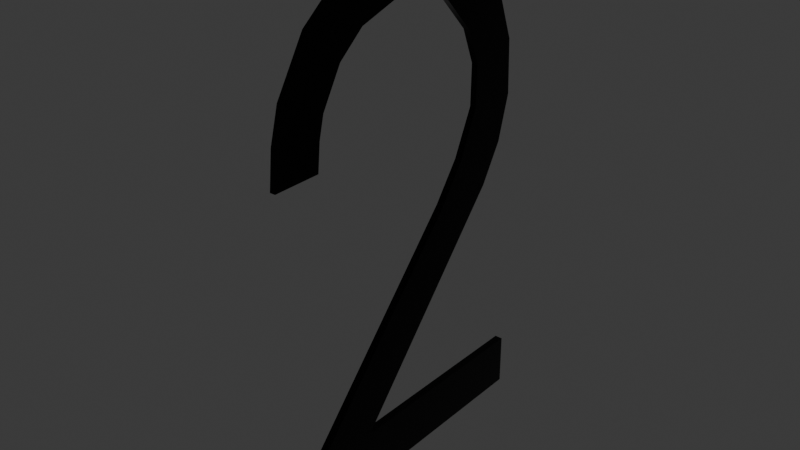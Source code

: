 # Source: Numero_2.blend  (saved by Blender 4.0.36; exported with 4.5.12 LTS)
import bpy
from mathutils import Matrix  # noqa: F401  (used for matrix-valued properties, if any)

bpy.ops.wm.read_factory_settings(use_empty=True)
scene = bpy.context.scene
scene.name = 'Scene'

# ---- collections
col_collection = bpy.data.collections.new('Collection'); scene.collection.children.link(col_collection)

# ---- materials (node trees are filled in below, after node groups)
mat_material_001 = bpy.data.materials.new('Material.001')
mat_material_001.use_transparent_shadow = False

# ---- node groups
ng_auto_smooth = bpy.data.node_groups.new('Auto Smooth', 'GeometryNodeTree')
_s = ng_auto_smooth.interface.new_socket(name='Geometry', in_out='OUTPUT', socket_type='NodeSocketGeometry')
_s = ng_auto_smooth.interface.new_socket(name='Geometry', in_out='INPUT', socket_type='NodeSocketGeometry')
_s = ng_auto_smooth.interface.new_socket(name='Angle', in_out='INPUT', socket_type='NodeSocketFloat')
_s.subtype = 'ANGLE'
_s.min_value = 0.0
_s.max_value = 3.142
ng_auto_smooth.is_modifier = True
_N = ng_auto_smooth.nodes; _L = ng_auto_smooth.links
n0 = _N.new('NodeGroupOutput'); n0.name = 'Group Output'; n0.location = (480, -100)
n1 = _N.new('NodeGroupInput'); n1.name = 'Group Input'; n1.location = (-420, -300)
n2 = _N.new('NodeGroupInput'); n2.name = 'Group Input.001'; n2.location = (-60, -100)
n3 = _N.new('GeometryNodeSetShadeSmooth'); n3.name = 'Set Shade Smooth'; n3.location = (120, -100)
n3.domain = 'EDGE'
n4 = _N.new('GeometryNodeSetShadeSmooth'); n4.name = 'Set Shade Smooth.001'; n4.location = (300, -100)
n5 = _N.new('GeometryNodeInputMeshEdgeAngle'); n5.name = 'Edge Angle'; n5.location = (-420, -220)
n6 = _N.new('GeometryNodeInputEdgeSmooth'); n6.name = 'Is Edge Smooth'; n6.location = (-60, -160)
n7 = _N.new('GeometryNodeInputShadeSmooth'); n7.name = 'Is Face Smooth'; n7.location = (-240, -340)
n8 = _N.new('FunctionNodeBooleanMath'); n8.name = 'Boolean Math'; n8.location = (-60, -220)
n9 = _N.new('FunctionNodeCompare'); n9.name = 'Compare'; n9.location = (-240, -180)
n9.operation = 'LESS_EQUAL'
_L.new(n5.outputs[0], n9.inputs[0])
_L.new(n4.outputs[0], n0.inputs[0])
_L.new(n1.outputs[1], n9.inputs[1])
_L.new(n9.outputs[0], n8.inputs[0])
_L.new(n7.outputs[0], n8.inputs[1])
_L.new(n2.outputs[0], n3.inputs[0])
_L.new(n6.outputs[0], n3.inputs[1])
_L.new(n3.outputs[0], n4.inputs[0])
_L.new(n8.outputs[0], n3.inputs[2])
n0.is_active_output = True

# ---- material node trees
mat_material_001.use_nodes = True; mat_material_001.node_tree.nodes.clear()
_N = mat_material_001.node_tree.nodes; _L = mat_material_001.node_tree.links
n0 = _N.new('ShaderNodeBsdfPrincipled'); n0.name = 'Principled BSDF'; n0.location = (10, 300)
n0.inputs[0].default_value = (0.0, 0.0, 0.0, 1.0)
n0.inputs[1].default_value = 0.6736
n0.inputs[2].default_value = 0.1373
n0.inputs[3].default_value = 1.45
n1 = _N.new('ShaderNodeOutputMaterial'); n1.name = 'Material Output'; n1.location = (300, 300)
_L.new(n0.outputs[0], n1.inputs[0])
n1.is_active_output = True

# ---- world
world_world = bpy.data.worlds.new('World'); scene.world = world_world
world_world.use_nodes = True; world_world.node_tree.nodes.clear()
_N = world_world.node_tree.nodes; _L = world_world.node_tree.links
n0 = _N.new('ShaderNodeOutputWorld'); n0.name = 'World Output'; n0.location = (300, 300)
n1 = _N.new('ShaderNodeBackground'); n1.name = 'Background'; n1.location = (10, 300)
n1.inputs[0].default_value = (0.05088, 0.05088, 0.05088, 1.0)
_L.new(n1.outputs[0], n0.inputs[0])
n0.is_active_output = True
world_world.color = (0.05088, 0.05088, 0.05088)
world_world.use_sun_shadow = False
world_world.sun_shadow_jitter_overblur = 0.0

# ---- meshes
me_cube_001 = bpy.data.meshes.new('Cube.001')
me_cube_001.from_pydata([(-1.0, -11.53, -1.1), (-1.0, -9.742, 1.0), (-1.0, 1.0, -1.0), (-1.0, 1.0, 1.0), (1.0, -11.53, -1.1), (1.0, -9.742, 1.0), (1.0, 1.0, -1.0), (1.0, 1.0, 1.0), (-1.0, -8.594, -1.1), (-1.0, -7.108, 1.0), (1.0, -8.594, -1.1), (1.0, -7.108, 1.0), (-0.9159, -3.087, 8.479), (0.9159, -3.087, 8.479), (-0.9159, -0.6753, 8.479), (0.9159, -0.6753, 8.479), (-0.8576, -2.076, 9.914), (0.8576, -2.076, 9.914), (-0.8576, 0.1828, 9.914), (0.8576, 0.1828, 9.914), (-0.7927, -1.289, 11.65), (0.7927, -1.289, 11.65), (-0.7927, 0.6872, 11.62), (0.7927, 0.6872, 11.62), (-0.7927, -1.263, 13.22), (0.7927, -1.263, 13.22), (-0.7927, 0.6055, 13.69), (0.7927, 0.6055, 13.69), (-0.7927, -1.803, 14.57), (0.7927, -1.803, 14.57), (-0.7927, -0.02831, 15.38), (0.7927, -0.02831, 15.38), (-0.7927, -2.983, 15.83), (0.7927, -2.983, 15.83), (-0.7927, -1.853, 17.46), (0.7927, -1.853, 17.46), (-0.699, -4.366, 16.42), (0.699, -4.366, 16.42), (-0.699, -4.012, 18.23), (0.699, -4.012, 18.23), (-0.699, -5.566, 16.44), (0.699, -5.566, 16.44), (-0.699, -5.74, 18.27), (0.699, -5.74, 18.27), (-0.6897, -7.117, 15.94), (0.6897, -7.117, 15.94), (-0.6897, -7.931, 17.57), (0.6897, -7.931, 17.57), (-0.6897, -8.121, 15.08), (0.6897, -8.121, 15.08), (-0.6897, -9.42, 16.35), (0.6897, -9.42, 16.35), (-0.6897, -8.897, 13.72), (0.6897, -8.897, 13.72), (-0.6897, -10.55, 14.47), (0.6897, -10.55, 14.47), (-0.6897, -9.094, 12.91), (0.6897, -9.094, 12.91), (-0.6897, -10.88, 13.21), (0.6897, -10.88, 13.21), (-0.6897, -9.198, 11.87), (0.6897, -9.198, 11.87), (-0.6897, -11.01, 11.85), (0.6897, -11.01, 11.85)], [], [(8, 9, 3, 2), (2, 3, 7, 6), (10, 11, 5, 4), (4, 5, 1, 0), (8, 10, 4, 0), (11, 9, 14, 15), (7, 3, 9, 11), (2, 6, 10, 8), (6, 7, 11, 10), (0, 1, 9, 8), (15, 14, 18, 19), (5, 11, 15, 13), (9, 1, 12, 14), (1, 5, 13, 12), (16, 17, 21, 20), (12, 13, 17, 16), (14, 12, 16, 18), (13, 15, 19, 17), (22, 20, 24, 26), (18, 16, 20, 22), (17, 19, 23, 21), (19, 18, 22, 23), (27, 26, 30, 31), (21, 23, 27, 25), (23, 22, 26, 27), (20, 21, 25, 24), (30, 28, 32, 34), (24, 25, 29, 28), (26, 24, 28, 30), (25, 27, 31, 29), (34, 32, 36, 38), (29, 31, 35, 33), (31, 30, 34, 35), (28, 29, 33, 32), (39, 38, 42, 43), (33, 35, 39, 37), (35, 34, 38, 39), (32, 33, 37, 36), (42, 40, 44, 46), (36, 37, 41, 40), (38, 36, 40, 42), (37, 39, 43, 41), (45, 47, 51, 49), (41, 43, 47, 45), (43, 42, 46, 47), (40, 41, 45, 44), (51, 50, 54, 55), (47, 46, 50, 51), (44, 45, 49, 48), (46, 44, 48, 50), (54, 52, 56, 58), (48, 49, 53, 52), (50, 48, 52, 54), (49, 51, 55, 53), (59, 58, 62, 63), (53, 55, 59, 57), (55, 54, 58, 59), (52, 53, 57, 56), (63, 62, 60, 61), (56, 57, 61, 60), (58, 56, 60, 62), (57, 59, 63, 61)])
me_cube_001.polygons.foreach_set('use_smooth', [True] * 62)
_uv = me_cube_001.uv_layers.new(name='UVMap')
_uv.uv.foreach_set('vector', [0.375, 0.05966, 0.625, 0.05966, 0.625, 0.25, 0.375, 0.25, 0.375, 0.25, 0.625, 0.25, 0.625, 0.5, 0.375, 0.5, 0.375, 0.6903, 0.625, 0.6903, 0.625, 0.75, 0.375, 0.75, 0.375, 0.75, 0.625, 0.75, 0.625, 1.0, 0.375, 1.0, 0.125, 0.6903, 0.375, 0.6903, 0.375, 0.75, 0.125, 0.75, 0.625, 0.6903, 0.875, 0.6903, 0.875, 0.6903, 0.625, 0.6903, 0.625, 0.5, 0.875, 0.5, 0.875, 0.6903, 0.625, 0.6903, 0.125, 0.5, 0.375, 0.5, 0.375, 0.6903, 0.125, 0.6903, 0.375, 0.5, 0.625, 0.5, 0.625, 0.6903, 0.375, 0.6903, 0.375, 0.0, 0.625, 0.0, 0.625, 0.05966, 0.375, 0.05966, 0.625, 0.6903, 0.875, 0.6903, 0.875, 0.6903, 0.625, 0.6903, 0.625, 0.75, 0.625, 0.6903, 0.625, 0.6903, 0.625, 0.75, 0.625, 0.05966, 0.625, 0.0, 0.625, 0.0, 0.625, 0.05966, 0.625, 1.0, 0.625, 0.75, 0.625, 0.75, 0.625, 1.0, 0.625, 1.0, 0.625, 0.75, 0.625, 0.75, 0.625, 1.0, 0.625, 1.0, 0.625, 0.75, 0.625, 0.75, 0.625, 1.0, 0.625, 0.05966, 0.625, 0.0, 0.625, 0.0, 0.625, 0.05966, 0.625, 0.75, 0.625, 0.6903, 0.625, 0.6903, 0.625, 0.75, 0.625, 0.05966, 0.625, 0.0, 0.625, 0.0, 0.625, 0.05966, 0.625, 0.05966, 0.625, 0.0, 0.625, 0.0, 0.625, 0.05966, 0.625, 0.75, 0.625, 0.6903, 0.625, 0.6903, 0.625, 0.75, 0.625, 0.6903, 0.875, 0.6903, 0.875, 0.6903, 0.625, 0.6903, 0.625, 0.6903, 0.875, 0.6903, 0.875, 0.6903, 0.625, 0.6903, 0.625, 0.75, 0.625, 0.6903, 0.625, 0.6903, 0.625, 0.75, 0.625, 0.6903, 0.875, 0.6903, 0.875, 0.6903, 0.625, 0.6903, 0.625, 1.0, 0.625, 0.75, 0.625, 0.75, 0.625, 1.0, 0.625, 0.05966, 0.625, 0.0, 0.625, 0.0, 0.625, 0.05966, 0.625, 1.0, 0.625, 0.75, 0.625, 0.75, 0.625, 1.0, 0.625, 0.05966, 0.625, 0.0, 0.625, 0.0, 0.625, 0.05966, 0.625, 0.75, 0.625, 0.6903, 0.625, 0.6903, 0.625, 0.75, 0.625, 0.05966, 0.625, 0.0, 0.625, 0.0, 0.625, 0.05966, 0.625, 0.75, 0.625, 0.6903, 0.625, 0.6903, 0.625, 0.75, 0.625, 0.6903, 0.875, 0.6903, 0.875, 0.6903, 0.625, 0.6903, 0.625, 1.0, 0.625, 0.75, 0.625, 0.75, 0.625, 1.0, 0.625, 0.6903, 0.875, 0.6903, 0.875, 0.6903, 0.625, 0.6903, 0.625, 0.75, 0.625, 0.6903, 0.625, 0.6903, 0.625, 0.75, 0.625, 0.6903, 0.875, 0.6903, 0.875, 0.6903, 0.625, 0.6903, 0.625, 1.0, 0.625, 0.75, 0.625, 0.75, 0.625, 1.0, 0.625, 0.05966, 0.625, 0.0, 0.625, 0.0, 0.625, 0.05966, 0.625, 1.0, 0.625, 0.75, 0.625, 0.75, 0.625, 1.0, 0.625, 0.05966, 0.625, 0.0, 0.625, 0.0, 0.625, 0.05966, 0.625, 0.75, 0.625, 0.6903, 0.625, 0.6903, 0.625, 0.75, 0.625, 0.75, 0.625, 0.6903, 0.625, 0.6903, 0.625, 0.75, 0.625, 0.75, 0.625, 0.6903, 0.625, 0.6903, 0.625, 0.75, 0.625, 0.6903, 0.875, 0.6903, 0.875, 0.6903, 0.625, 0.6903, 0.625, 1.0, 0.625, 0.75, 0.625, 0.75, 0.625, 1.0, 0.625, 0.6903, 0.875, 0.6903, 0.875, 0.6903, 0.625, 0.6903, 0.625, 0.6903, 0.875, 0.6903, 0.875, 0.6903, 0.625, 0.6903, 0.625, 1.0, 0.625, 0.75, 0.625, 0.75, 0.625, 1.0, 0.625, 0.05966, 0.625, 0.0, 0.625, 0.0, 0.625, 0.05966, 0.625, 0.05966, 0.625, 0.0, 0.625, 0.0, 0.625, 0.05966, 0.625, 1.0, 0.625, 0.75, 0.625, 0.75, 0.625, 1.0, 0.625, 0.05966, 0.625, 0.0, 0.625, 0.0, 0.625, 0.05966, 0.625, 0.75, 0.625, 0.6903, 0.625, 0.6903, 0.625, 0.75, 0.625, 0.6903, 0.875, 0.6903, 0.875, 0.6903, 0.625, 0.6903, 0.625, 0.75, 0.625, 0.6903, 0.625, 0.6903, 0.625, 0.75, 0.625, 0.6903, 0.875, 0.6903, 0.875, 0.6903, 0.625, 0.6903, 0.625, 1.0, 0.625, 0.75, 0.625, 0.75, 0.625, 1.0, 0.625, 0.6903, 0.875, 0.6903, 0.875, 0.75, 0.625, 0.75, 0.625, 1.0, 0.625, 0.75, 0.625, 0.75, 0.625, 1.0, 0.625, 0.05966, 0.625, 0.0, 0.625, 0.0, 0.625, 0.05966, 0.625, 0.75, 0.625, 0.6903, 0.625, 0.6903, 0.625, 0.75])
me_cube_001.materials.append(mat_material_001)
me_cube_001.update()

# ---- objects
ob_cube = bpy.data.objects.new('Cube', me_cube_001)

# ---- transforms, parenting, visibility, modifiers, constraints
ob_cube.location = (-2.077e-16, 0.7609, -0.9355)
ob_cube.scale = (0.02211, 0.1474, 0.1474)
_m = ob_cube.modifiers.new('Auto Smooth', 'NODES')
_m.node_group = ng_auto_smooth
_gi = [s.identifier for s in ng_auto_smooth.interface.items_tree if s.item_type == 'SOCKET' and s.in_out == 'INPUT']
_m[_gi[1]] = 0.5236  # Angle

# ---- collection membership
col_collection.objects.link(ob_cube)

# ---- scene / render settings (as saved in the file)
scene.frame_start = 1; scene.frame_end = 250; scene.frame_set(1)
scene.render.engine = 'BLENDER_EEVEE_NEXT'
scene.cycles.sampling_pattern = 'TABULATED_SOBOL'
bpy.context.view_layer.update()

# ---- added for rendering (the .blend has no active camera and no usable light): camera, sun
cam_auto = bpy.data.cameras.new('AutoCamera')
cam_auto.lens = 50.0
cam_auto.sensor_width = 36.0
cam_auto.clip_end = 1000.0
ob_auto_camera = bpy.data.objects.new('AutoCamera', cam_auto)
scene.collection.objects.link(ob_auto_camera)
ob_auto_camera.location = (3.14629, -3.79061, 2.84694)
ob_auto_camera.rotation_euler = (1.09748, -7.21219e-08, 0.694738)
scene.camera = ob_auto_camera
light_auto_sun = bpy.data.lights.new('AutoSun', 'SUN')
light_auto_sun.energy = 3.0
light_auto_sun.angle = 0.0523599
ob_auto_sun = bpy.data.objects.new('AutoSun', light_auto_sun)
scene.collection.objects.link(ob_auto_sun)
ob_auto_sun.rotation_euler = (0.872665, 0.174533, 0.523599)
bpy.context.view_layer.update()
